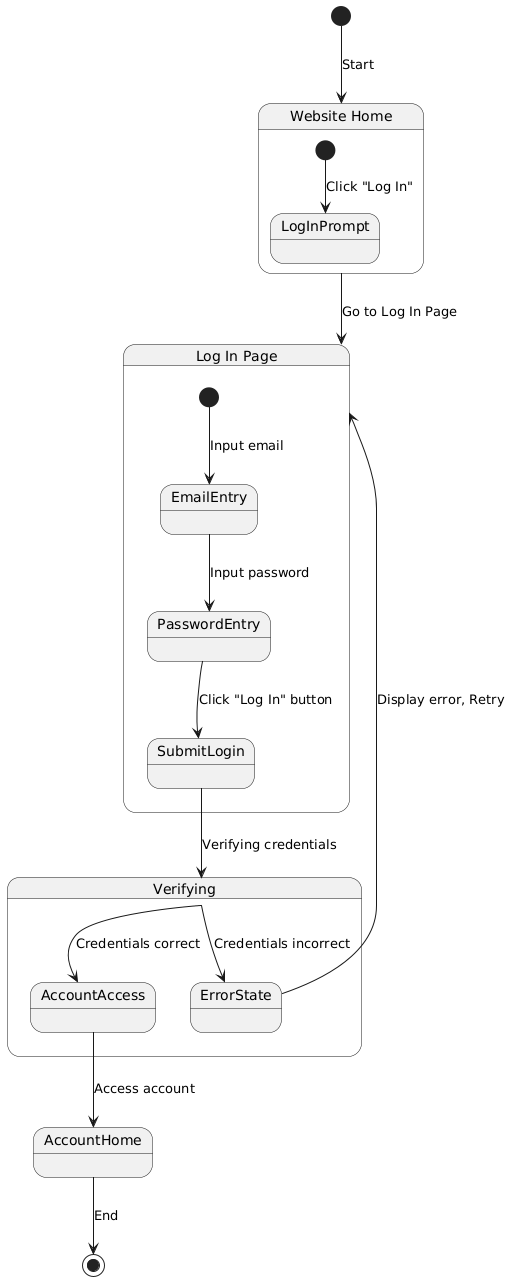

The diagram above was rendered by PlantUML. Its source (embedded in the PNG):
@startuml
[*] --> WebsiteHome : Start

state "Website Home" as WebsiteHome {
    [*] --> LogInPrompt : Click "Log In"
}

state "Log In Page" as LogInPage {
    [*] --> EmailEntry : Input email
    EmailEntry --> PasswordEntry : Input password
    PasswordEntry --> SubmitLogin : Click "Log In" button
}

WebsiteHome --> LogInPage : Go to Log In Page

SubmitLogin --> Verifying : Verifying credentials

state "Verifying" as Verifying {
    Verifying --> AccountAccess : Credentials correct
    Verifying --> ErrorState : Credentials incorrect
}

AccountAccess --> AccountHome : Access account

state "ErrorState" as ErrorState {
    ErrorState --> LogInPage : Display error, Retry
}

AccountHome --> [*] : End
@enduml